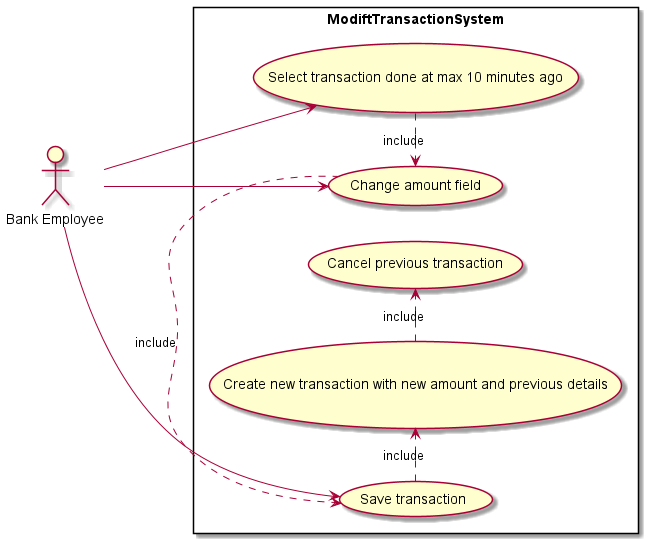

The diagram above was rendered by PlantUML. Its source (embedded in the PNG):
@startuml
left to right direction
actor "Bank Employee" as fc
rectangle ModiftTransactionSystem {
  usecase "Select transaction done at max 10 minutes ago" as UC1
  usecase "Change amount field" as UC2
  usecase "Save transaction" as UC3
  usecase "Cancel previous transaction" as UC4
  usecase "Create new transaction with new amount and previous details" as UC5
  UC1 .> UC2 : include
  UC2 .> UC3 : include
  UC5 .> UC4 : include
  UC3 .> UC5 : include
}
fc --> UC1
fc --> UC2
fc --> UC3
@enduml